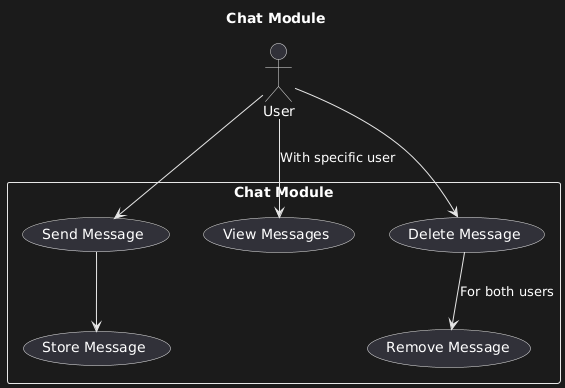

The diagram above was rendered by PlantUML. Its source (embedded in the PNG):
@startuml
title Chat Module

actor User

rectangle "Chat Module" {
  User --> (Send Message)
  (Send Message) --> (Store Message)

  User --> (View Messages) : With specific user
  User --> (Delete Message)
  (Delete Message) --> (Remove Message) : For both users
}
@enduml